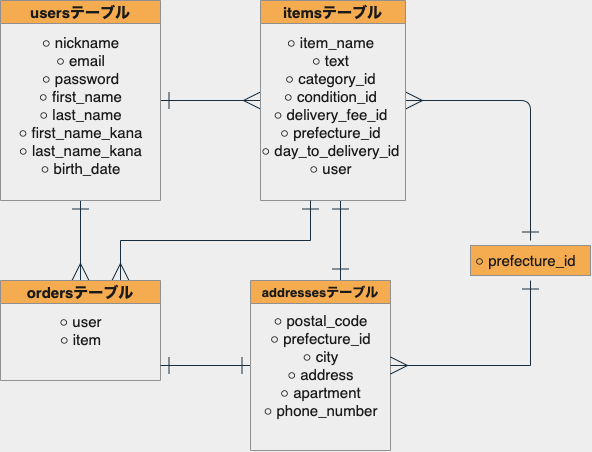

The diagram above was exported from draw.io. Its source (the exported page's mxGraphModel, read from the mxfile embedded in the PNG):
<mxGraphModel dx="783" dy="441" grid="1" gridSize="10" guides="1" tooltips="1" connect="1" arrows="1" fold="1" page="1" pageScale="1" pageWidth="850" pageHeight="1100" background="#EEEEEE" math="0" shadow="0">
  <root>
    <mxCell id="0" />
    <mxCell id="1" parent="0" />
    <mxCell id="28" value="" style="rounded=0;whiteSpace=wrap;html=1;fontSize=15;fillColor=#F5AB50;strokeColor=#909090;fontColor=#1A1A1A;" vertex="1" parent="1">
      <mxGeometry x="520" y="265" width="120" height="30" as="geometry" />
    </mxCell>
    <mxCell id="47" style="edgeStyle=orthogonalEdgeStyle;rounded=0;orthogonalLoop=1;jettySize=auto;html=1;entryX=0;entryY=0.5;entryDx=0;entryDy=0;endArrow=ERmany;endFill=0;fontSize=15;startArrow=ERone;startFill=0;endSize=15;startSize=15;strokeColor=#182E3E;fontColor=#1A1A1A;labelBackgroundColor=#EEEEEE;" edge="1" parent="1" source="5" target="8">
      <mxGeometry relative="1" as="geometry" />
    </mxCell>
    <mxCell id="48" style="edgeStyle=orthogonalEdgeStyle;rounded=0;orthogonalLoop=1;jettySize=auto;html=1;exitX=0.5;exitY=1;exitDx=0;exitDy=0;entryX=0.5;entryY=0;entryDx=0;entryDy=0;endArrow=ERmany;endFill=0;fontSize=15;startArrow=ERone;startFill=0;endSize=15;startSize=15;strokeColor=#182E3E;fontColor=#1A1A1A;labelBackgroundColor=#EEEEEE;" edge="1" parent="1" source="5" target="10">
      <mxGeometry relative="1" as="geometry" />
    </mxCell>
    <mxCell id="5" value="usersテーブル" style="swimlane;fontSize=15;fillColor=#F5AB50;strokeColor=#909090;fontColor=#1A1A1A;" vertex="1" parent="1">
      <mxGeometry x="50" y="20" width="160" height="200" as="geometry" />
    </mxCell>
    <mxCell id="7" value="○ nickname&lt;br style=&quot;font-size: 15px;&quot;&gt;○ email&lt;br style=&quot;font-size: 15px;&quot;&gt;○ password&lt;br style=&quot;font-size: 15px;&quot;&gt;○ first_name&lt;br style=&quot;font-size: 15px;&quot;&gt;○ last_name&lt;br style=&quot;font-size: 15px;&quot;&gt;○ first_name_kana&lt;br style=&quot;font-size: 15px;&quot;&gt;○ last_name_kana&lt;br style=&quot;font-size: 15px;&quot;&gt;○ birth_date&lt;br style=&quot;font-size: 15px;&quot;&gt;" style="text;html=1;align=center;verticalAlign=middle;resizable=0;points=[];autosize=1;fontSize=15;fontStyle=0;fontColor=#1A1A1A;" vertex="1" parent="5">
      <mxGeometry x="10" y="30" width="140" height="150" as="geometry" />
    </mxCell>
    <mxCell id="54" style="edgeStyle=orthogonalEdgeStyle;rounded=0;orthogonalLoop=1;jettySize=auto;html=1;startArrow=ERone;startFill=0;startSize=15;endArrow=ERone;endFill=0;endSize=15;fontSize=15;strokeColor=#182E3E;fontColor=#1A1A1A;labelBackgroundColor=#EEEEEE;" edge="1" parent="1" source="8">
      <mxGeometry relative="1" as="geometry">
        <mxPoint x="390" y="280" as="targetPoint" />
        <Array as="points">
          <mxPoint x="390" y="300" />
          <mxPoint x="390" y="300" />
        </Array>
      </mxGeometry>
    </mxCell>
    <mxCell id="55" style="edgeStyle=orthogonalEdgeStyle;curved=0;rounded=1;sketch=0;orthogonalLoop=1;jettySize=auto;html=1;exitX=1;exitY=0.5;exitDx=0;exitDy=0;strokeColor=#182E3E;fontColor=#1A1A1A;endArrow=ERone;endFill=0;startArrow=ERmany;startFill=0;endSize=15;startSize=15;" edge="1" parent="1" source="8">
      <mxGeometry relative="1" as="geometry">
        <mxPoint x="580" y="260" as="targetPoint" />
      </mxGeometry>
    </mxCell>
    <mxCell id="8" value="itemsテーブル" style="swimlane;fontSize=15;fillColor=#F5AB50;strokeColor=#909090;fontColor=#1A1A1A;" vertex="1" parent="1">
      <mxGeometry x="310" y="20" width="145" height="200" as="geometry" />
    </mxCell>
    <mxCell id="9" value="○ item_name&lt;br&gt;○ text&lt;br&gt;○ category_id&lt;br&gt;○ condition_id&lt;br&gt;○ delivery_fee_id&lt;br&gt;○ prefecture_id&lt;br&gt;○ day_to_delivery_id&lt;br&gt;○ user" style="text;html=1;align=center;verticalAlign=middle;resizable=0;points=[];autosize=1;fontSize=15;fontColor=#1A1A1A;" vertex="1" parent="8">
      <mxGeometry x="-5" y="30" width="150" height="150" as="geometry" />
    </mxCell>
    <mxCell id="53" style="edgeStyle=orthogonalEdgeStyle;rounded=0;orthogonalLoop=1;jettySize=auto;html=1;exitX=0.75;exitY=0;exitDx=0;exitDy=0;endArrow=ERone;endFill=0;fontSize=15;startArrow=ERmany;startFill=0;endSize=15;startSize=15;strokeColor=#182E3E;fontColor=#1A1A1A;labelBackgroundColor=#EEEEEE;" edge="1" parent="1" source="10">
      <mxGeometry relative="1" as="geometry">
        <mxPoint x="360" y="220" as="targetPoint" />
      </mxGeometry>
    </mxCell>
    <mxCell id="10" value="ordersテーブル" style="swimlane;fontSize=15;fillColor=#F5AB50;strokeColor=#909090;fontColor=#1A1A1A;" vertex="1" parent="1">
      <mxGeometry x="50" y="300" width="160" height="100" as="geometry" />
    </mxCell>
    <mxCell id="11" value="○ user&lt;br&gt;○ item" style="text;html=1;align=center;verticalAlign=middle;resizable=0;points=[];autosize=1;fontSize=15;fontColor=#1A1A1A;" vertex="1" parent="10">
      <mxGeometry x="50" y="30" width="60" height="40" as="geometry" />
    </mxCell>
    <mxCell id="51" style="edgeStyle=orthogonalEdgeStyle;rounded=0;orthogonalLoop=1;jettySize=auto;html=1;endArrow=ERone;endFill=0;fontSize=15;startArrow=ERone;startFill=0;endSize=15;startSize=15;strokeColor=#182E3E;fontColor=#1A1A1A;labelBackgroundColor=#EEEEEE;" edge="1" parent="1" source="12">
      <mxGeometry relative="1" as="geometry">
        <mxPoint x="210" y="385" as="targetPoint" />
      </mxGeometry>
    </mxCell>
    <mxCell id="12" value="addressesテーブル" style="swimlane;fontSize=13;fillColor=#F5AB50;strokeColor=#909090;fontColor=#1A1A1A;" vertex="1" parent="1">
      <mxGeometry x="300" y="300" width="140" height="170" as="geometry" />
    </mxCell>
    <mxCell id="13" value="○ postal_code&lt;br&gt;○ prefecture_id&lt;br&gt;○ city&lt;br&gt;○ address&lt;br&gt;○ apartment&lt;br&gt;○ phone_number" style="text;html=1;align=center;verticalAlign=middle;resizable=0;points=[];autosize=1;fontSize=15;fontColor=#1A1A1A;" vertex="1" parent="12">
      <mxGeometry x="5" y="30" width="130" height="110" as="geometry" />
    </mxCell>
    <mxCell id="21" value="○ prefecture_id" style="text;html=1;align=center;verticalAlign=middle;resizable=0;points=[];autosize=1;fontSize=15;fontColor=#1A1A1A;" vertex="1" parent="1">
      <mxGeometry x="515" y="270" width="120" height="20" as="geometry" />
    </mxCell>
    <mxCell id="46" style="edgeStyle=orthogonalEdgeStyle;rounded=0;orthogonalLoop=1;jettySize=auto;html=1;endArrow=ERone;endFill=0;fontSize=15;startArrow=ERmany;startFill=0;endSize=15;startSize=15;strokeColor=#182E3E;fontColor=#1A1A1A;labelBackgroundColor=#EEEEEE;" edge="1" parent="1">
      <mxGeometry relative="1" as="geometry">
        <mxPoint x="580" y="300" as="targetPoint" />
        <mxPoint x="440" y="385" as="sourcePoint" />
      </mxGeometry>
    </mxCell>
  </root>
</mxGraphModel>